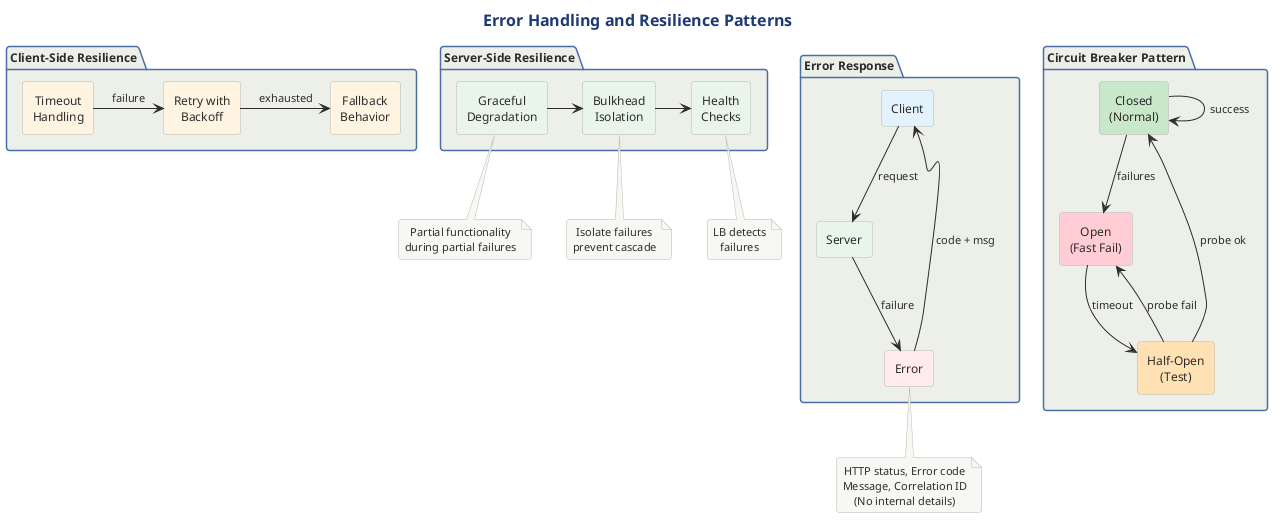

The diagram above was rendered by PlantUML. Its source (embedded in the PNG):
@startuml

title Error Handling and Resilience Patterns

!include ../../../../../../tooling/styles/plantuml/structural/package-diagram-style.iuml

package "Client-Side Resilience" {
    rectangle "Timeout\nHandling" as TO #FFF3E0
    rectangle "Retry with\nBackoff" as RET #FFF3E0
    rectangle "Fallback\nBehavior" as FB #FFF3E0
    
    TO -r-> RET : failure
    RET -r-> FB : exhausted
}

package "Circuit Breaker Pattern" {
    rectangle "Closed\n(Normal)" as CLOSED #C8E6C9
    rectangle "Open\n(Fast Fail)" as OPEN #FFCDD2
    rectangle "Half-Open\n(Test)" as HALF #FFE0B2
    
    CLOSED --> CLOSED : success
    CLOSED --> OPEN : failures
    OPEN --> HALF : timeout
    HALF --> CLOSED : probe ok
    HALF --> OPEN : probe fail
}

package "Server-Side Resilience" {
    rectangle "Graceful\nDegradation" as GD #E8F5E9
    rectangle "Bulkhead\nIsolation" as BH #E8F5E9
    rectangle "Health\nChecks" as HC #E8F5E9
    
    GD -r-> BH
    BH -r-> HC
}

note bottom of GD : Partial functionality\nduring partial failures
note bottom of BH : Isolate failures\nprevent cascade
note bottom of HC : LB detects\nfailures

package "Error Response" {
    rectangle "Client" as EC #E3F2FD
    rectangle "Server" as ES #E8F5E9
    rectangle "Error" as ER #FFEBEE
    
    EC --> ES : request
    ES --> ER : failure
    ER --> EC : code + msg
}

note bottom of ER
  HTTP status, Error code
  Message, Correlation ID
  (No internal details)
end note
@enduml